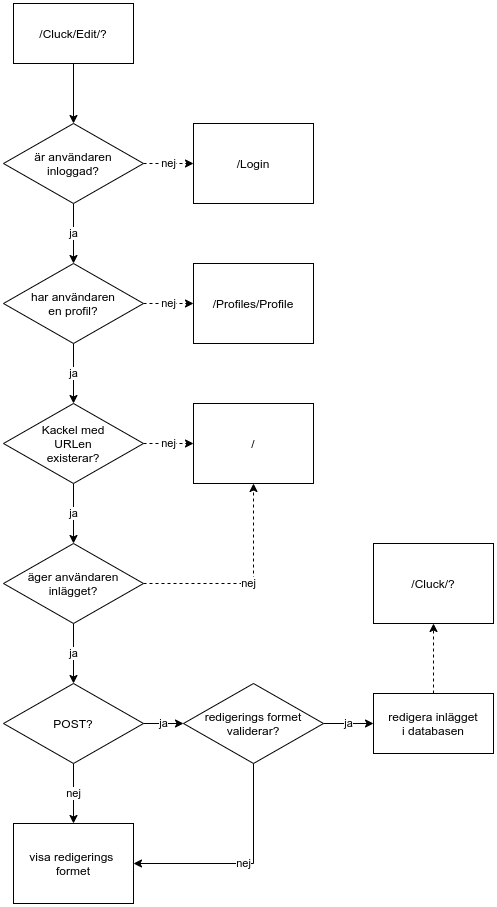

The diagram above was exported from draw.io. Its source (the exported page's mxGraphModel, read from the mxfile embedded in the PNG):
<mxGraphModel dx="1422" dy="806" grid="1" gridSize="10" guides="1" tooltips="1" connect="1" arrows="1" fold="1" page="1" pageScale="1" pageWidth="2000" pageHeight="2000" math="0" shadow="0">
  <root>
    <mxCell id="0" />
    <mxCell id="1" parent="0" />
    <mxCell id="SbKnpJZ60E9_3qkPgTeu-23" value="" style="edgeStyle=orthogonalEdgeStyle;rounded=0;orthogonalLoop=1;jettySize=auto;html=1;" parent="1" source="SbKnpJZ60E9_3qkPgTeu-1" target="SbKnpJZ60E9_3qkPgTeu-4" edge="1">
      <mxGeometry relative="1" as="geometry" />
    </mxCell>
    <mxCell id="SbKnpJZ60E9_3qkPgTeu-1" value="/Cluck/Edit/?" style="rounded=0;whiteSpace=wrap;html=1;" parent="1" vertex="1">
      <mxGeometry x="40" y="40" width="120" height="60" as="geometry" />
    </mxCell>
    <mxCell id="SbKnpJZ60E9_3qkPgTeu-18" value="nej" style="edgeStyle=orthogonalEdgeStyle;rounded=0;orthogonalLoop=1;jettySize=auto;html=1;dashed=1;" parent="1" source="SbKnpJZ60E9_3qkPgTeu-2" target="SbKnpJZ60E9_3qkPgTeu-17" edge="1">
      <mxGeometry relative="1" as="geometry" />
    </mxCell>
    <mxCell id="SbKnpJZ60E9_3qkPgTeu-25" value="ja" style="edgeStyle=orthogonalEdgeStyle;rounded=0;orthogonalLoop=1;jettySize=auto;html=1;" parent="1" source="SbKnpJZ60E9_3qkPgTeu-2" target="SbKnpJZ60E9_3qkPgTeu-8" edge="1">
      <mxGeometry relative="1" as="geometry" />
    </mxCell>
    <mxCell id="SbKnpJZ60E9_3qkPgTeu-2" value="Kackel med&lt;br&gt;URLen&lt;br&gt;existerar?" style="rhombus;whiteSpace=wrap;html=1;rounded=0;" parent="1" vertex="1">
      <mxGeometry x="30" y="440" width="140" height="80" as="geometry" />
    </mxCell>
    <mxCell id="SbKnpJZ60E9_3qkPgTeu-7" value="ja" style="edgeStyle=orthogonalEdgeStyle;rounded=0;orthogonalLoop=1;jettySize=auto;html=1;" parent="1" source="SbKnpJZ60E9_3qkPgTeu-4" target="SbKnpJZ60E9_3qkPgTeu-6" edge="1">
      <mxGeometry relative="1" as="geometry" />
    </mxCell>
    <mxCell id="SbKnpJZ60E9_3qkPgTeu-20" value="nej" style="edgeStyle=orthogonalEdgeStyle;rounded=0;orthogonalLoop=1;jettySize=auto;html=1;dashed=1;" parent="1" source="SbKnpJZ60E9_3qkPgTeu-4" target="SbKnpJZ60E9_3qkPgTeu-19" edge="1">
      <mxGeometry relative="1" as="geometry" />
    </mxCell>
    <mxCell id="SbKnpJZ60E9_3qkPgTeu-4" value="är användaren&lt;br&gt;inloggad?" style="rhombus;whiteSpace=wrap;html=1;rounded=0;" parent="1" vertex="1">
      <mxGeometry x="30" y="160" width="140" height="80" as="geometry" />
    </mxCell>
    <mxCell id="SbKnpJZ60E9_3qkPgTeu-22" value="nej" style="edgeStyle=orthogonalEdgeStyle;rounded=0;orthogonalLoop=1;jettySize=auto;html=1;dashed=1;" parent="1" source="SbKnpJZ60E9_3qkPgTeu-6" target="SbKnpJZ60E9_3qkPgTeu-21" edge="1">
      <mxGeometry relative="1" as="geometry" />
    </mxCell>
    <mxCell id="SbKnpJZ60E9_3qkPgTeu-24" value="ja" style="edgeStyle=orthogonalEdgeStyle;rounded=0;orthogonalLoop=1;jettySize=auto;html=1;" parent="1" source="SbKnpJZ60E9_3qkPgTeu-6" target="SbKnpJZ60E9_3qkPgTeu-2" edge="1">
      <mxGeometry relative="1" as="geometry" />
    </mxCell>
    <mxCell id="SbKnpJZ60E9_3qkPgTeu-6" value="har användaren&lt;br&gt;en profil?" style="rhombus;whiteSpace=wrap;html=1;rounded=0;" parent="1" vertex="1">
      <mxGeometry x="30" y="300" width="140" height="80" as="geometry" />
    </mxCell>
    <mxCell id="SbKnpJZ60E9_3qkPgTeu-11" value="ja" style="edgeStyle=orthogonalEdgeStyle;rounded=0;orthogonalLoop=1;jettySize=auto;html=1;" parent="1" source="SbKnpJZ60E9_3qkPgTeu-8" target="SbKnpJZ60E9_3qkPgTeu-10" edge="1">
      <mxGeometry relative="1" as="geometry" />
    </mxCell>
    <mxCell id="SbKnpJZ60E9_3qkPgTeu-26" value="nej" style="edgeStyle=orthogonalEdgeStyle;rounded=0;orthogonalLoop=1;jettySize=auto;html=1;entryX=0.5;entryY=1;entryDx=0;entryDy=0;dashed=1;" parent="1" source="SbKnpJZ60E9_3qkPgTeu-8" target="SbKnpJZ60E9_3qkPgTeu-17" edge="1">
      <mxGeometry relative="1" as="geometry" />
    </mxCell>
    <mxCell id="SbKnpJZ60E9_3qkPgTeu-8" value="äger användaren&lt;br&gt;inlägget?" style="rhombus;whiteSpace=wrap;html=1;rounded=0;" parent="1" vertex="1">
      <mxGeometry x="30" y="580" width="140" height="80" as="geometry" />
    </mxCell>
    <mxCell id="SbKnpJZ60E9_3qkPgTeu-13" value="ja" style="edgeStyle=orthogonalEdgeStyle;rounded=0;orthogonalLoop=1;jettySize=auto;html=1;" parent="1" source="SbKnpJZ60E9_3qkPgTeu-10" target="SbKnpJZ60E9_3qkPgTeu-12" edge="1">
      <mxGeometry relative="1" as="geometry" />
    </mxCell>
    <mxCell id="SbKnpJZ60E9_3qkPgTeu-15" value="nej" style="edgeStyle=orthogonalEdgeStyle;rounded=0;orthogonalLoop=1;jettySize=auto;html=1;" parent="1" source="SbKnpJZ60E9_3qkPgTeu-10" target="SbKnpJZ60E9_3qkPgTeu-14" edge="1">
      <mxGeometry relative="1" as="geometry" />
    </mxCell>
    <mxCell id="SbKnpJZ60E9_3qkPgTeu-10" value="POST?" style="rhombus;whiteSpace=wrap;html=1;rounded=0;" parent="1" vertex="1">
      <mxGeometry x="30" y="720" width="140" height="80" as="geometry" />
    </mxCell>
    <mxCell id="SbKnpJZ60E9_3qkPgTeu-16" value="nej" style="edgeStyle=orthogonalEdgeStyle;rounded=0;orthogonalLoop=1;jettySize=auto;html=1;entryX=1;entryY=0.5;entryDx=0;entryDy=0;" parent="1" source="SbKnpJZ60E9_3qkPgTeu-12" target="SbKnpJZ60E9_3qkPgTeu-14" edge="1">
      <mxGeometry relative="1" as="geometry">
        <Array as="points">
          <mxPoint x="280" y="900" />
        </Array>
      </mxGeometry>
    </mxCell>
    <mxCell id="SbKnpJZ60E9_3qkPgTeu-28" value="ja" style="edgeStyle=orthogonalEdgeStyle;rounded=0;orthogonalLoop=1;jettySize=auto;html=1;" parent="1" source="SbKnpJZ60E9_3qkPgTeu-12" target="SbKnpJZ60E9_3qkPgTeu-27" edge="1">
      <mxGeometry relative="1" as="geometry" />
    </mxCell>
    <mxCell id="SbKnpJZ60E9_3qkPgTeu-12" value="redigerings formet&lt;br&gt;validerar?" style="rhombus;whiteSpace=wrap;html=1;rounded=0;" parent="1" vertex="1">
      <mxGeometry x="210" y="720" width="140" height="80" as="geometry" />
    </mxCell>
    <mxCell id="SbKnpJZ60E9_3qkPgTeu-14" value="visa redigerings&amp;nbsp;&lt;br&gt;formet" style="whiteSpace=wrap;html=1;rounded=0;" parent="1" vertex="1">
      <mxGeometry x="40" y="860" width="120" height="80" as="geometry" />
    </mxCell>
    <mxCell id="SbKnpJZ60E9_3qkPgTeu-17" value="/" style="whiteSpace=wrap;html=1;rounded=0;" parent="1" vertex="1">
      <mxGeometry x="220" y="440" width="120" height="80" as="geometry" />
    </mxCell>
    <mxCell id="SbKnpJZ60E9_3qkPgTeu-19" value="/Login" style="whiteSpace=wrap;html=1;rounded=0;" parent="1" vertex="1">
      <mxGeometry x="220" y="160" width="120" height="80" as="geometry" />
    </mxCell>
    <mxCell id="SbKnpJZ60E9_3qkPgTeu-21" value="/Profiles/Profile" style="whiteSpace=wrap;html=1;rounded=0;" parent="1" vertex="1">
      <mxGeometry x="220" y="300" width="120" height="80" as="geometry" />
    </mxCell>
    <mxCell id="SbKnpJZ60E9_3qkPgTeu-30" value="" style="edgeStyle=orthogonalEdgeStyle;rounded=0;orthogonalLoop=1;jettySize=auto;html=1;dashed=1;" parent="1" source="SbKnpJZ60E9_3qkPgTeu-27" target="SbKnpJZ60E9_3qkPgTeu-29" edge="1">
      <mxGeometry relative="1" as="geometry" />
    </mxCell>
    <mxCell id="SbKnpJZ60E9_3qkPgTeu-27" value="redigera inlägget&lt;br&gt;i databasen" style="whiteSpace=wrap;html=1;rounded=0;" parent="1" vertex="1">
      <mxGeometry x="400" y="730" width="120" height="60" as="geometry" />
    </mxCell>
    <mxCell id="SbKnpJZ60E9_3qkPgTeu-29" value="/Cluck/?" style="whiteSpace=wrap;html=1;rounded=0;" parent="1" vertex="1">
      <mxGeometry x="400" y="580" width="120" height="80" as="geometry" />
    </mxCell>
  </root>
</mxGraphModel>